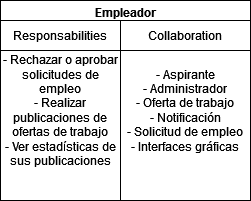

The diagram above was exported from draw.io. Its source (the exported page's mxGraphModel, read from the mxfile embedded in the PNG):
<mxGraphModel dx="1434" dy="1915" grid="1" gridSize="10" guides="1" tooltips="1" connect="1" arrows="1" fold="1" page="1" pageScale="1" pageWidth="827" pageHeight="1169" math="0" shadow="0">
  <root>
    <mxCell id="0" />
    <mxCell id="1" parent="0" />
    <mxCell id="EYF5ZuajNHKijXI0Q9cj-1" value="Empleador" style="swimlane;whiteSpace=wrap;html=1;" vertex="1" parent="1">
      <mxGeometry x="240" y="-320" width="250" height="200" as="geometry" />
    </mxCell>
    <mxCell id="EYF5ZuajNHKijXI0Q9cj-2" value="- Rechazar o aprobar solicitudes de empleo&lt;div&gt;- Realizar publicaciones de ofertas de trabajo&lt;/div&gt;&lt;div&gt;- Ver estadísticas de sus publicaciones&lt;/div&gt;" style="rounded=0;whiteSpace=wrap;html=1;" vertex="1" parent="EYF5ZuajNHKijXI0Q9cj-1">
      <mxGeometry y="20" width="120" height="180" as="geometry" />
    </mxCell>
    <mxCell id="EYF5ZuajNHKijXI0Q9cj-3" value="- Aspirante&lt;div&gt;- Administrador&lt;/div&gt;&lt;div&gt;- Oferta de trabajo&lt;/div&gt;&lt;div&gt;- Notificación&lt;/div&gt;&lt;div&gt;- Solicitud de empleo&lt;/div&gt;&lt;div&gt;- Interfaces gráficas&lt;/div&gt;" style="rounded=0;whiteSpace=wrap;html=1;" vertex="1" parent="EYF5ZuajNHKijXI0Q9cj-1">
      <mxGeometry x="120" y="20" width="130" height="180" as="geometry" />
    </mxCell>
    <mxCell id="EYF5ZuajNHKijXI0Q9cj-4" value="Responsabilities" style="rounded=0;whiteSpace=wrap;html=1;" vertex="1" parent="EYF5ZuajNHKijXI0Q9cj-1">
      <mxGeometry y="20" width="120" height="30" as="geometry" />
    </mxCell>
    <mxCell id="EYF5ZuajNHKijXI0Q9cj-5" value="Collaboration" style="rounded=0;whiteSpace=wrap;html=1;" vertex="1" parent="EYF5ZuajNHKijXI0Q9cj-1">
      <mxGeometry x="120" y="20" width="130" height="30" as="geometry" />
    </mxCell>
  </root>
</mxGraphModel>